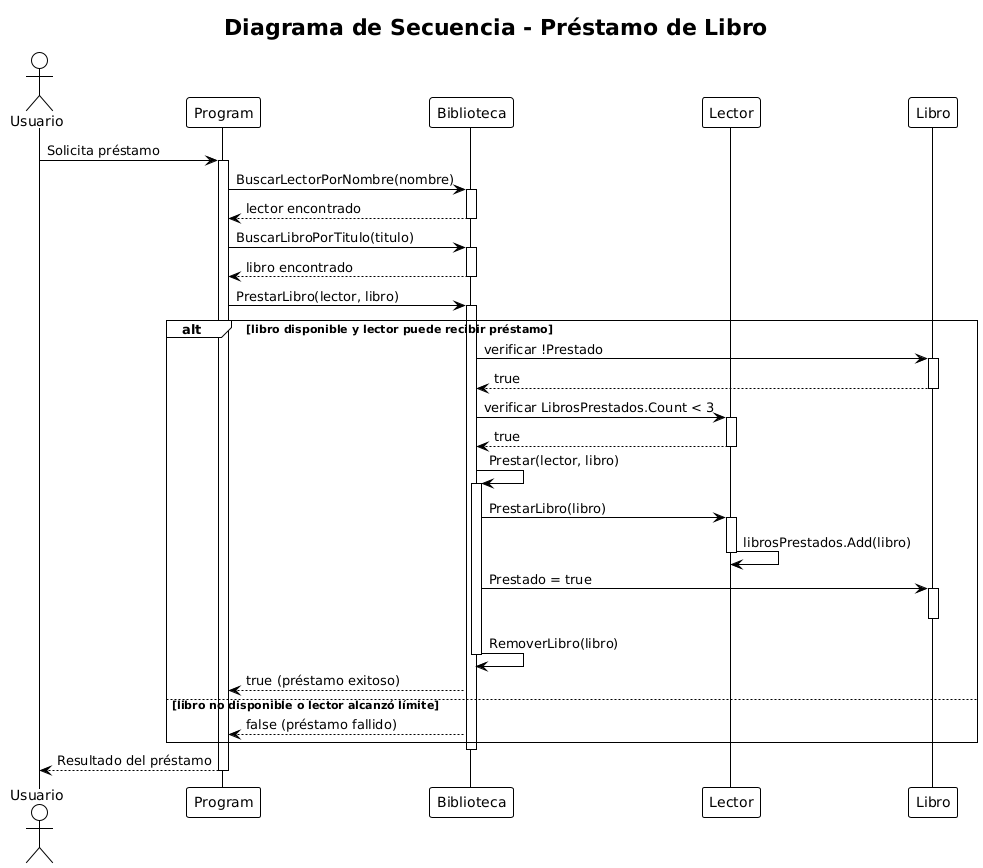

The diagram above was rendered by PlantUML. Its source (embedded in the PNG):
@startuml PrestarLibroSequence
!theme plain
title Diagrama de Secuencia - Préstamo de Libro

actor Usuario
participant Program
participant Biblioteca
participant Lector
participant Libro

Usuario -> Program : Solicita préstamo
activate Program

Program -> Biblioteca : BuscarLectorPorNombre(nombre)
activate Biblioteca
Biblioteca --> Program : lector encontrado
deactivate Biblioteca

Program -> Biblioteca : BuscarLibroPorTitulo(titulo)
activate Biblioteca
Biblioteca --> Program : libro encontrado
deactivate Biblioteca

Program -> Biblioteca : PrestarLibro(lector, libro)
activate Biblioteca

alt libro disponible y lector puede recibir préstamo
    Biblioteca -> Libro : verificar !Prestado
    activate Libro
    Libro --> Biblioteca : true
    deactivate Libro
    
    Biblioteca -> Lector : verificar LibrosPrestados.Count < 3
    activate Lector
    Lector --> Biblioteca : true
    deactivate Lector
    
    Biblioteca -> Biblioteca : Prestar(lector, libro)
    activate Biblioteca
    
    Biblioteca -> Lector : PrestarLibro(libro)
    activate Lector
    Lector -> Lector : librosPrestados.Add(libro)
    deactivate Lector
    
    Biblioteca -> Libro : Prestado = true
    activate Libro
    deactivate Libro
    
    Biblioteca -> Biblioteca : RemoverLibro(libro)
    
    deactivate Biblioteca
    
    Biblioteca --> Program : true (préstamo exitoso)
    
else libro no disponible o lector alcanzó límite
    Biblioteca --> Program : false (préstamo fallido)
end

deactivate Biblioteca

Program --> Usuario : Resultado del préstamo

deactivate Program

@enduml